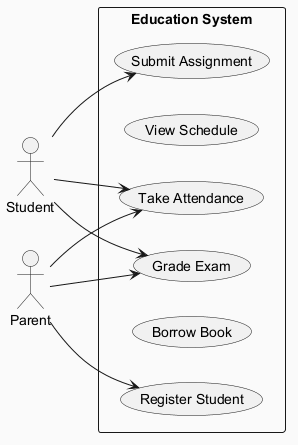

The diagram above was rendered by PlantUML. Its source (embedded in the PNG):
@startuml
skinparam backgroundColor #FAFAFA
skinparam classBackgroundColor #FFF3E0
skinparam classBorderColor #E65100
left to right direction
actor "Student" as Student
actor "Parent" as Parent
rectangle "Education System" {
  usecase "Grade Exam" as UC_GradeExam
  usecase "View Schedule" as UC_ViewSchedule
  usecase "Register Student" as UC_RegisterStudent
  usecase "Submit Assignment" as UC_SubmitAssignment
  usecase "Borrow Book" as UC_BorrowBook
  usecase "Take Attendance" as UC_TakeAttendance
}
Student --> UC_GradeExam
Student --> UC_TakeAttendance
Student --> UC_SubmitAssignment
Parent --> UC_RegisterStudent
Parent --> UC_GradeExam
Parent --> UC_TakeAttendance
@enduml